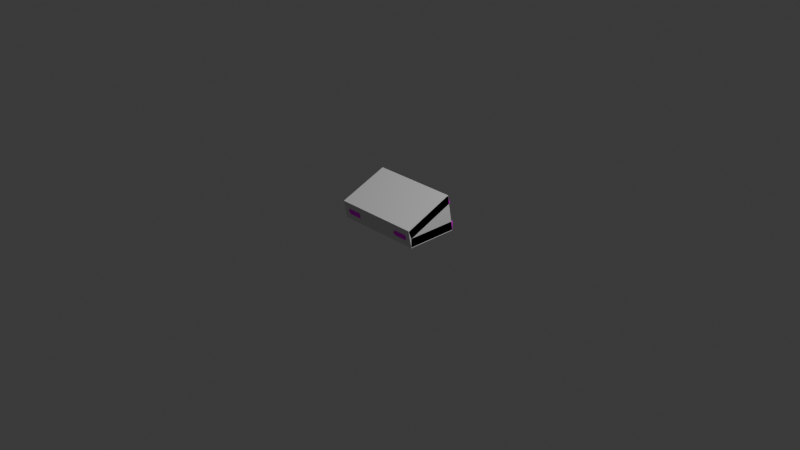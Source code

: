 # Source: nard_close.blend  (saved by Blender 4.0.36; exported with 4.5.12 LTS)
import bpy
from mathutils import Matrix  # noqa: F401  (used for matrix-valued properties, if any)

bpy.ops.wm.read_factory_settings(use_empty=True)
scene = bpy.context.scene
scene.name = 'Scene'

# ---- collections
col_collection = bpy.data.collections.new('Collection'); scene.collection.children.link(col_collection)
col_nards = bpy.data.collections.new('nards'); scene.collection.children.link(col_nards)
col_nards_phy = bpy.data.collections.new('nards_phy'); scene.collection.children.link(col_nards_phy)

# ---- images (referenced by path relative to the original .blend; pixels are not part of the script)
import os
ASSET_DIR = os.environ.get("B2B_ASSET_DIR", "")  # directory of the original .blend (textures are referenced by path, not embedded)
HERE = os.path.dirname(os.path.abspath(__file__))  # packed textures are extracted next to this script under _unpacked/

def load_image(name, relpath, width, height, colorspace="sRGB"):
    """Load a texture the original file referenced (path relative to the .blend, or extracted next to this script)."""
    p = next((c for c in (os.path.join(HERE, relpath), os.path.join(ASSET_DIR, relpath)) if relpath and os.path.exists(c)), "")
    if p:
        img = bpy.data.images.load(p, check_existing=True)
        img.name = name
    else:  # same state as the original file: an image datablock whose file is absent (Cycles renders it pink)
        img = bpy.data.images.new(name, width, height)
        img.source = "FILE"
        img.filepath = "//" + (relpath or name)
    img.colorspace_settings.name = colorspace
    return img
img_nard_png = load_image('nard.png', 'nard.png', 1024, 1024, 'sRGB')

# ---- materials (node trees are filled in below, after node groups)
mat_nards = bpy.data.materials.new('nards')
mat_nards.alpha_threshold = 0.0
mat_nards.use_transparent_shadow = False
mat_nards.roughness = 0.5
mat_nards.line_color = (0.0, 0.0, 0.0, 1.0)

# ---- material node trees
mat_nards.use_nodes = True; mat_nards.node_tree.nodes.clear()
_N = mat_nards.node_tree.nodes; _L = mat_nards.node_tree.links
n0 = _N.new('ShaderNodeOutputMaterial'); n0.name = 'Material Output'; n0.location = (300, 300)
n1 = _N.new('ShaderNodeBsdfPrincipled'); n1.name = 'Principled BSDF'; n1.location = (-49, 274)
n1.inputs[3].default_value = 1.0
n2 = _N.new('ShaderNodeTexImage'); n2.name = 'Image Texture'; n2.location = (-374, 300)
n2.image = img_nard_png
n2.interpolation = 'Closest'
n3 = _N.new('ShaderNodeTexCoord'); n3.name = 'Texture Coordinate'; n3.location = (-636, 330)
_L.new(n1.outputs[0], n0.inputs[0])
_L.new(n3.outputs[2], n2.inputs[0])
_L.new(n2.outputs[0], n1.inputs[0])
n0.is_active_output = True

# ---- world
world_world = bpy.data.worlds.new('World'); scene.world = world_world
world_world.use_nodes = True; world_world.node_tree.nodes.clear()
_N = world_world.node_tree.nodes; _L = world_world.node_tree.links
n0 = _N.new('ShaderNodeOutputWorld'); n0.name = 'World Output'; n0.location = (300, 300)
n1 = _N.new('ShaderNodeBackground'); n1.name = 'Background'; n1.location = (10, 300)
n1.inputs[0].default_value = (0.05088, 0.05088, 0.05088, 1.0)
_L.new(n1.outputs[0], n0.inputs[0])
n0.is_active_output = True
world_world.color = (0.05088, 0.05088, 0.05088)
world_world.use_sun_shadow = False
world_world.sun_shadow_jitter_overblur = 0.0

# ---- cameras
cam_camera = bpy.data.cameras.new('Camera')
cam_camera.clip_end = 100.0
cam_camera.ortho_scale = 7.314

# ---- lights
light_light = bpy.data.lights.new('Light', 'POINT')
light_light.transmission_factor = 0.0
light_light.energy = 1000.0
light_light.shadow_soft_size = 0.1
light_light.shadow_maximum_resolution = 0.006
light_light.use_absolute_resolution = True

# ---- meshes
me_cube = bpy.data.meshes.new('Cube')
me_cube.from_pydata([(1.0, 0.6, -0.1), (0.9093, 0.5093, 0.1), (1.0, -0.6, -0.1), (0.9093, -0.5093, 0.1), (-1.0, 0.6, -0.1), (-0.9093, 0.5093, 0.1), (-1.0, -0.6, -0.1), (-0.9093, -0.5093, 0.1), (-1.0, 0.6, 0.1), (-1.0, -0.6, 0.1), (1.0, 0.6, 0.1), (1.0, -0.6, 0.1), (-0.9093, 0.5093, -0.001566), (-0.9093, -0.5093, -0.001566), (0.9093, 0.5093, -0.001566), (0.9093, -0.5093, -0.001566), (1.0, -0.6754, 0.2818), (0.9093, -0.5158, 0.1311), (1.0, 0.4352, 0.7364), (0.9093, 0.427, 0.5169), (-1.0, -0.6754, 0.2818), (-0.9093, -0.5158, 0.1311), (-1.0, 0.4352, 0.7364), (-0.9093, 0.427, 0.5169), (-1.0, -0.5997, 0.09675), (-1.0, 0.5109, 0.5513), (1.0, -0.5997, 0.09675), (1.0, 0.5109, 0.5513), (-0.9093, -0.5542, 0.2251), (-0.9093, 0.3886, 0.6109), (0.9093, -0.5542, 0.2251), (0.9093, 0.3886, 0.6109), (0.5525, -0.6356, 0.02832), (0.5525, -0.6872, 0.1297), (0.5525, -0.5342, 0.07995), (0.5525, -0.5858, 0.1813), (0.8695, -0.6356, 0.02832), (0.8695, -0.6872, 0.1297), (0.8695, -0.5342, 0.07995), (0.8695, -0.5858, 0.1813), (-0.8475, -0.6356, 0.02832), (-0.8475, -0.6872, 0.1297), (-0.8475, -0.5342, 0.07995), (-0.8475, -0.5858, 0.1813), (-0.5305, -0.6356, 0.02832), (-0.5305, -0.6872, 0.1297), (-0.5305, -0.5342, 0.07995), (-0.5305, -0.5858, 0.1813)], [], [(0, 4, 6, 2), (11, 2, 6, 9), (9, 6, 4, 8), (1, 3, 15, 14), (10, 0, 2, 11), (8, 4, 0, 10), (5, 7, 9, 8), (1, 5, 8, 10), (7, 3, 11, 9), (3, 1, 10, 11), (12, 14, 15, 13), (5, 1, 14, 12), (3, 7, 13, 15), (7, 5, 12, 13), (16, 20, 22, 18), (27, 18, 22, 25), (25, 22, 20, 24), (17, 19, 31, 30), (26, 16, 18, 27), (24, 20, 16, 26), (21, 23, 25, 24), (17, 21, 24, 26), (23, 19, 27, 25), (19, 17, 26, 27), (28, 30, 31, 29), (21, 17, 30, 28), (19, 23, 29, 31), (23, 21, 28, 29), (32, 33, 35, 34), (34, 35, 39, 38), (38, 39, 37, 36), (36, 37, 33, 32), (34, 38, 36, 32), (39, 35, 33, 37), (40, 41, 43, 42), (42, 43, 47, 46), (46, 47, 45, 44), (44, 45, 41, 40), (42, 46, 44, 40), (47, 43, 41, 45)])
_uv = me_cube.uv_layers.new(name='UVMap')
_uv.uv.foreach_set('vector', [0.5488, 0.4606, 0.5488, 0.0008481, 0.8221, 0.0008481, 0.8221, 0.4606, 0.7231, 0.4598, 0.7672, 0.4598, 0.7672, 0.9196, 0.7231, 0.9196, 0.9033, 0.4598, 0.9492, 0.4598, 0.9492, 0.7357, 0.9033, 0.7357, 0.8113, 0.9698, 0.8113, 0.7357, 0.8347, 0.7357, 0.8347, 0.9698, 0.9084, 6.911e-11, 0.9544, 3.54e-09, 0.9544, 0.2759, 0.9084, 0.2759, 0.7672, 0.4598, 0.8113, 0.4598, 0.8113, 0.9196, 0.7672, 0.9196, 0.2963, 0.4389, 0.5273, 0.4389, 0.5479, 0.4598, 0.2758, 0.4598, 0.2963, 0.02084, 0.2963, 0.4389, 0.2758, 0.4598, 0.2758, -6.585e-09, 0.5273, 0.4389, 0.5273, 0.02084, 0.5479, 1.396e-08, 0.5479, 0.4598, 0.5273, 0.02084, 0.2963, 0.02084, 0.2758, -6.585e-09, 0.5479, 1.396e-08, 0.4921, 0.8779, 0.4921, 0.4598, 0.7231, 0.4598, 0.7231, 0.8779, 0.9725, 0.8779, 0.9725, 0.4598, 0.9949, 0.4598, 0.9949, 0.8779, 0.9776, 0.4181, 0.9776, -8.408e-09, 1.0, -6.718e-09, 1.0, 0.4181, 0.8347, 0.9698, 0.8347, 0.7357, 0.858, 0.7357, 0.858, 0.9698, 0.2561, 0.4601, 0.2561, 0.9196, 0.003073, 0.9199, 0.003073, 0.4601, 0.9084, 0.4598, 0.8627, 0.4598, 0.8627, -3.384e-09, 0.9084, 6.911e-11, 0.8113, 0.4598, 0.8573, 0.4598, 0.8573, 0.7357, 0.8113, 0.7357, 0.858, 0.9698, 0.858, 0.7357, 0.8814, 0.7357, 0.8814, 0.9698, 0.9033, 0.7357, 0.8573, 0.7357, 0.8573, 0.4598, 0.9033, 0.4598, 0.2429, 0.9199, 0.2561, 0.9199, 0.2561, 0.4601, 0.2429, 0.4601, 0.2549, 0.02084, 0.02084, 0.02084, 2.741e-08, -1.37e-08, 0.2758, 7.117e-09, 0.2549, 0.4389, 0.2549, 0.02084, 0.2758, 7.117e-09, 0.2758, 0.4598, 0.02084, 0.02084, 0.02084, 0.4389, -7.307e-09, 0.4598, 2.741e-08, -1.37e-08, 0.02084, 0.4389, 0.2549, 0.4389, 0.2758, 0.4598, -7.307e-09, 0.4598, 0.4921, 0.4598, 0.4921, 0.8779, 0.258, 0.8779, 0.258, 0.4598, 0.9776, -8.408e-09, 0.9776, 0.4181, 0.9544, 0.4181, 0.9544, -1.016e-08, 0.9725, 0.4598, 0.9725, 0.8779, 0.9492, 0.8779, 0.9492, 0.4598, 0.9047, 0.7357, 0.9047, 0.9698, 0.8814, 0.9698, 0.8814, 0.7357, 0.3594, 0.904, 0.3594, 0.8779, 0.3855, 0.8779, 0.3855, 0.904, 0.9341, 0.3488, 0.9084, 0.3488, 0.9084, 0.2759, 0.9341, 0.2759, 0.4117, 0.8779, 0.4378, 0.8779, 0.4378, 0.904, 0.4117, 0.904, 0.3095, 0.9508, 0.2838, 0.9508, 0.2838, 0.8779, 0.3095, 0.8779, 0.3095, 0.9508, 0.3095, 0.8779, 0.3344, 0.8779, 0.3344, 0.9508, 0.9047, 0.8814, 0.9047, 0.8085, 0.9307, 0.8085, 0.9307, 0.8814, 0.3855, 0.904, 0.3855, 0.8779, 0.4117, 0.8779, 0.4117, 0.904, 0.9341, 0.4216, 0.9084, 0.4216, 0.9084, 0.3488, 0.9341, 0.3488, 0.4378, 0.8779, 0.464, 0.8779, 0.464, 0.904, 0.4378, 0.904, 0.2838, 0.9508, 0.258, 0.9508, 0.258, 0.8779, 0.2838, 0.8779, 0.3344, 0.9508, 0.3344, 0.8779, 0.3594, 0.8779, 0.3594, 0.9508, 0.9047, 0.8085, 0.9047, 0.7357, 0.9307, 0.7357, 0.9307, 0.8085])
me_cube.materials.append(mat_nards)
me_cube.use_mirror_vertex_groups = False
me_cube.update()
me_plane = bpy.data.meshes.new('Plane')
me_plane.from_pydata([(-1.0, -0.5976, -0.1165), (1.0, -0.5976, -0.1165), (-1.0, 0.5976, -0.1165), (1.0, 0.5976, -0.1165), (-1.0, 0.4461, 0.7453), (-1.0, -0.6842, 0.3031), (1.0, -0.6842, 0.3031), (1.0, 0.4461, 0.7453)], [], [(0, 2, 3, 1), (5, 6, 7, 4), (1, 3, 7, 6), (2, 0, 5, 4), (3, 2, 4, 7), (0, 1, 6, 5)])
_uv = me_plane.uv_layers.new(name='UVMap')
_uv.uv.foreach_set('vector', [0.0, 0.0, 0.0, 1.0, 1.0, 1.0, 1.0, 0.0, 0.0, 0.0, 1.0, 0.0, 1.0, 1.0, 0.0, 1.0, 1.0, 0.0, 1.0, 1.0, 1.0, 1.0, 1.0, 0.0, 0.0, 1.0, 0.0, 0.0, 0.0, 0.0, 0.0, 1.0, 1.0, 1.0, 0.0, 1.0, 0.0, 1.0, 1.0, 1.0, 0.0, 0.0, 1.0, 0.0, 1.0, 0.0, 0.0, 0.0])
me_plane.update()

# ---- objects
ob_light = bpy.data.objects.new('Light', light_light)
ob_camera = bpy.data.objects.new('Camera', cam_camera)
ob_nards = bpy.data.objects.new('nards', me_cube)
ob_nards_phy = bpy.data.objects.new('nards_phy', me_plane)

# ---- transforms, parenting, visibility, modifiers, constraints
ob_light.location = (4.076, 1.005, 5.904)
ob_light.rotation_euler = (0.6503, 0.05522, 1.866)
ob_light.lock_rotations_4d = False
ob_light.empty_display_type = 'ARROWS'
ob_light.color = (0.0, 0.0, 0.0, 0.0)
ob_light.lineart.crease_threshold = 0.0
ob_camera.location = (7.359, -6.926, 4.958)
ob_camera.rotation_euler = (1.109, 0.0, 0.8149)
ob_camera.lock_rotations_4d = False
ob_camera.empty_display_type = 'ARROWS'
ob_camera.color = (0.0, 0.0, 0.0, 0.0)
ob_camera.display_type = 'WIRE'
ob_camera.lineart.crease_threshold = 0.0
ob_nards.location = (0.0, 0.0, 0.0)
ob_nards.scale = (0.475, 0.475, 0.475)
ob_nards.lock_rotations_4d = False
ob_nards.empty_display_type = 'ARROWS'
ob_nards.lineart.crease_threshold = 0.0
ob_nards_phy.location = (0.0, 0.0, 0.0)
ob_nards_phy.scale = (0.475, 0.475, 0.475)

# ---- collection membership
col_collection.objects.link(ob_light)
col_collection.objects.link(ob_camera)
col_nards.objects.link(ob_nards)
col_nards_phy.objects.link(ob_nards_phy)

# ---- scene / render settings (as saved in the file)
scene.camera = ob_camera
scene.frame_start = 1; scene.frame_end = 250; scene.frame_set(4)
scene.render.engine = 'BLENDER_EEVEE_NEXT'
scene.cycles.sampling_pattern = 'TABULATED_SOBOL'
bpy.context.view_layer.update()

